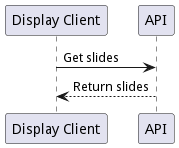

The diagram above was rendered by PlantUML. Its source (embedded in the PNG):
@startuml
participant "Display Client" as display
participant "API" as api

display -> api: Get slides
api --> display: Return slides
@enduml